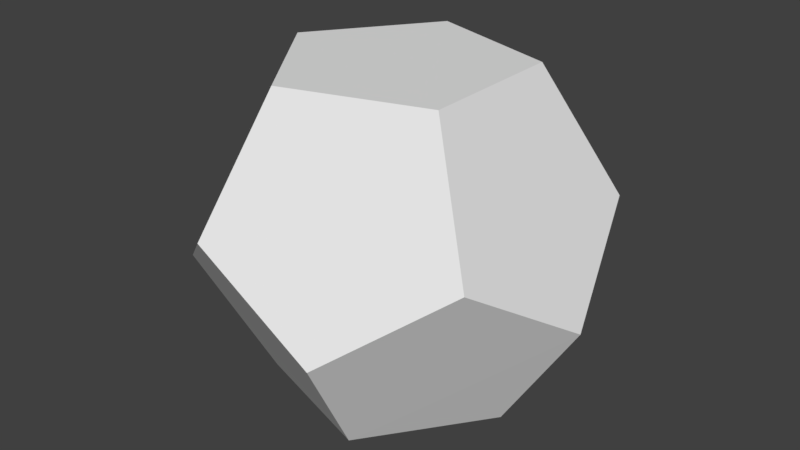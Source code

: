 # Source: BlasterBullet.blend  (saved by Blender 2.77.0; exported with 4.5.12 LTS)
import bpy
from mathutils import Matrix  # noqa: F401  (used for matrix-valued properties, if any)

bpy.ops.wm.read_factory_settings(use_empty=True)
scene = bpy.context.scene
scene.name = 'Scene'

# ---- collections
col_collection_1 = bpy.data.collections.new('Collection 1'); scene.collection.children.link(col_collection_1)

# ---- world
world_world = bpy.data.worlds.new('World'); scene.world = world_world
world_world.color = (0.05088, 0.05088, 0.05088)
world_world.use_sun_shadow = False
world_world.sun_shadow_jitter_overblur = 0.0
world_world.cycles.sampling_method = 'MANUAL'

# ---- meshes
me_icosphere_003 = bpy.data.meshes.new('Icosphere.003')
me_icosphere_003.from_pydata([(0.1482, 0.456, -0.6337), (0.4795, 0.0, -0.6337), (0.7802, -0.003164, -0.1509), (0.632, -0.4592, 0.1455), (-0.3896, -0.287, -0.6304), (0.1465, -0.4611, -0.6304), (0.2381, -0.743, -0.1509), (-0.2414, -0.743, 0.1455), (-0.6293, -0.4611, -0.1509), (-0.3933, 0.2818, -0.6304), (-0.7812, 0.0, 0.1455), (-0.6331, 0.456, -0.1509), (-0.2414, 0.743, 0.1455), (0.2381, 0.743, -0.1509), (0.632, 0.4592, 0.1455), (0.3896, -0.287, 0.6304), (-0.1525, -0.4592, 0.6304), (-0.4839, -0.003161, 0.6304), (-0.1525, 0.4592, 0.6304), (0.3879, 0.2818, 0.6337)], [], [(4, 9, 0, 1, 5), (1, 2, 3, 6, 5), (4, 5, 6, 7, 8), (9, 4, 8, 10, 11), (0, 9, 11, 12, 13), (2, 1, 0, 13, 14), (7, 6, 3, 15, 16), (10, 8, 7, 16, 17), (12, 11, 10, 17, 18), (14, 13, 12, 18, 19), (3, 2, 14, 19, 15), (16, 15, 19, 18, 17)])
me_icosphere_003.use_remesh_preserve_volume = False
me_icosphere_003.use_remesh_preserve_attributes = False
me_icosphere_003.use_mirror_vertex_groups = False
me_icosphere_003.update()

# ---- objects
ob_icosphere_001 = bpy.data.objects.new('Icosphere.001', me_icosphere_003)

# ---- transforms, parenting, visibility, modifiers, constraints
ob_icosphere_001.location = (1.94, 0.508, -0.1728)
ob_icosphere_001.lineart.crease_threshold = 0.0

# ---- collection membership
col_collection_1.objects.link(ob_icosphere_001)

# ---- scene / render settings (as saved in the file)
scene.frame_start = 1; scene.frame_end = 250; scene.frame_set(1)
scene.render.engine = 'BLENDER_EEVEE_NEXT'
scene.render.resolution_percentage = 50
scene.render.dither_intensity = 0.0
scene.cycles.use_denoising = False
scene.cycles.samples = 128
scene.cycles.sampling_pattern = 'TABULATED_SOBOL'
scene.cycles.light_sampling_threshold = 0.0
scene.cycles.use_adaptive_sampling = False
scene.cycles.use_light_tree = False
scene.cycles.blur_glossy = 0.0
scene.cycles.sample_clamp_indirect = 0.0
scene.view_settings.view_transform = 'Standard'
bpy.context.view_layer.update()

# ---- added for rendering (the .blend has no active camera and no usable light): camera, sun
cam_auto = bpy.data.cameras.new('AutoCamera')
cam_auto.lens = 50.0
cam_auto.sensor_width = 36.0
cam_auto.clip_end = 1000.0
ob_auto_camera = bpy.data.objects.new('AutoCamera', cam_auto)
scene.collection.objects.link(ob_auto_camera)
ob_auto_camera.location = (4.25259, -2.26825, 1.67798)
ob_auto_camera.rotation_euler = (1.09748, -7.21219e-08, 0.694738)
scene.camera = ob_auto_camera
light_auto_sun = bpy.data.lights.new('AutoSun', 'SUN')
light_auto_sun.energy = 3.0
light_auto_sun.angle = 0.0523599
ob_auto_sun = bpy.data.objects.new('AutoSun', light_auto_sun)
scene.collection.objects.link(ob_auto_sun)
ob_auto_sun.rotation_euler = (0.872665, 0.174533, 0.523599)
bpy.context.view_layer.update()
